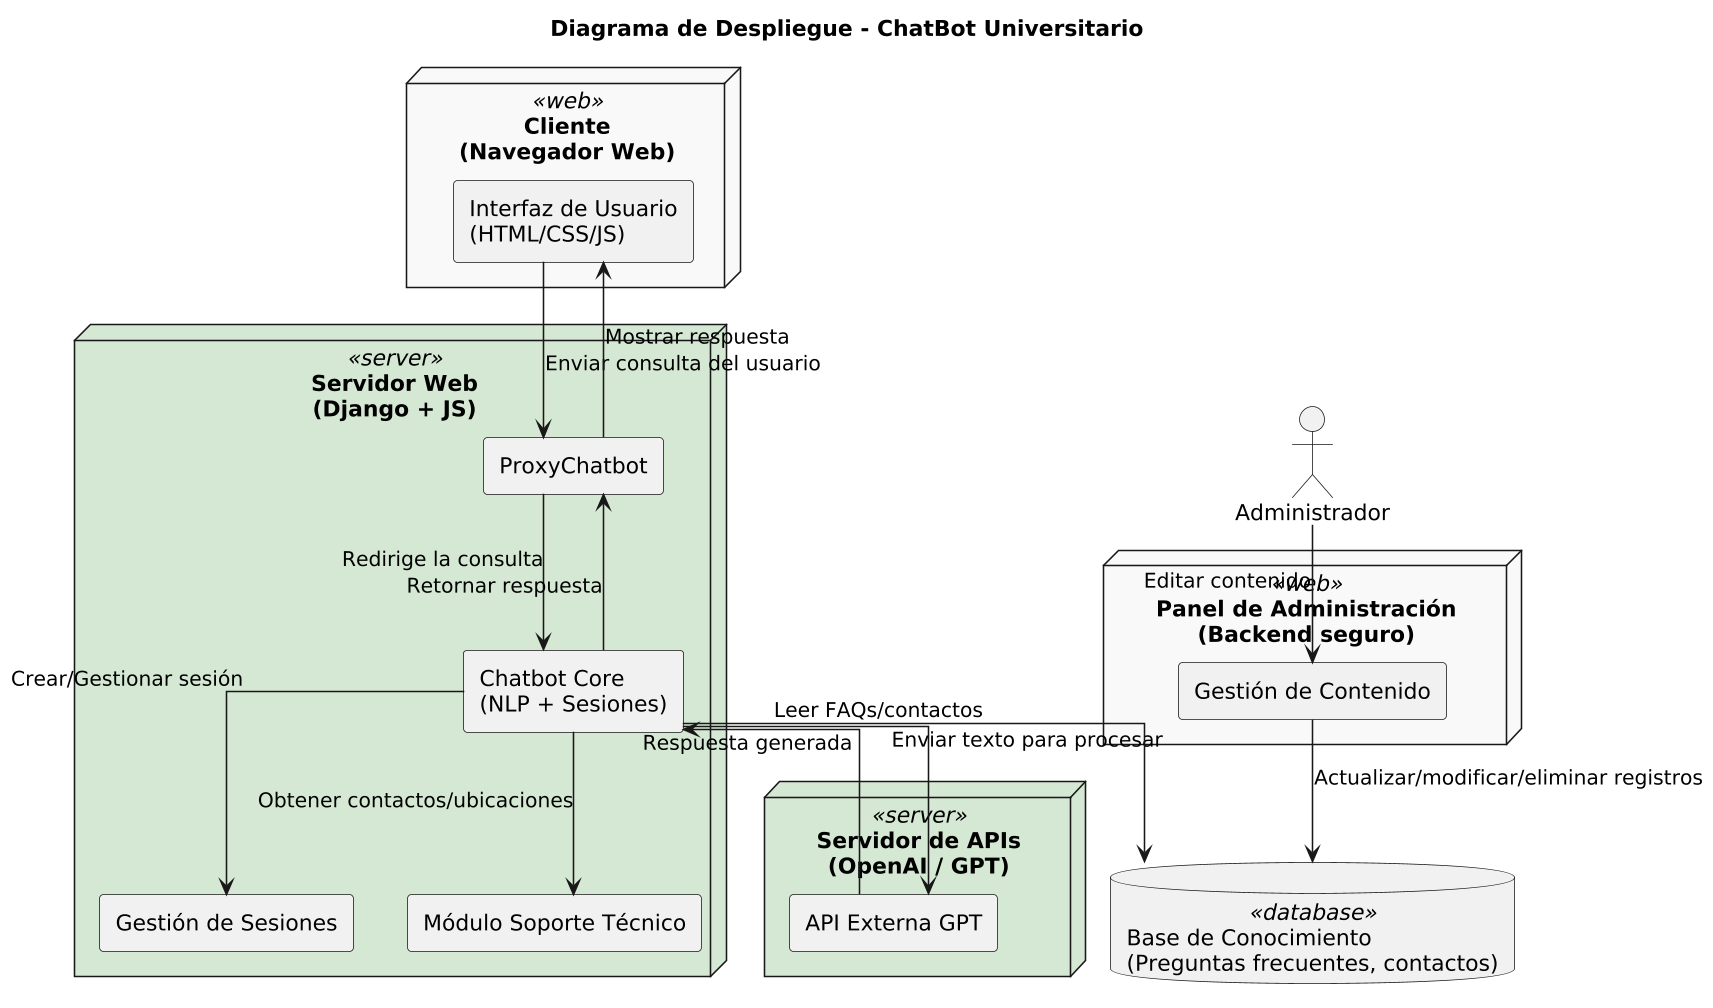

The diagram above was rendered by PlantUML. Its source (embedded in the PNG):
@startuml
' Estilo limpio y profesional
skinparam componentStyle rectangle
skinparam dpi 150
skinparam linetype ortho
skinparam node {
    BackgroundColor<<web>> #F9F9F9
    BackgroundColor<<server>> #D5E8D4
    BackgroundColor<<database>> #FFF2CC
}

title Diagrama de Despliegue - ChatBot Universitario

' ===== NODOS PRINCIPALES =====
node "Cliente\n(Navegador Web)" <<web>> {
    component "Interfaz de Usuario\n(HTML/CSS/JS)" as UI
}

node "Servidor Web\n(Django + JS)" <<server>> {
    component "ProxyChatbot" as Proxy
    component "Chatbot Core\n(NLP + Sesiones)" as Bot
    component "Gestión de Sesiones" as Session
    component "Módulo Soporte Técnico" as Soporte
}

node "Servidor de APIs\n(OpenAI / GPT)" <<server>> {
    component "API Externa GPT" as API
}

database "Base de Conocimiento\n(Preguntas frecuentes, contactos)" <<database>> as BD

' ===== CONEXIONES =====
UI --> Proxy : Enviar consulta del usuario
Proxy --> Bot : Redirige la consulta
Bot --> Session : Crear/Gestionar sesión
Bot --> Soporte : Obtener contactos/ubicaciones
Bot --> API : Enviar texto para procesar
API --> Bot : Respuesta generada
Bot --> BD : Leer FAQs/contactos
Bot --> Proxy : Retornar respuesta
Proxy --> UI : Mostrar respuesta

' ===== CONEXIÓN ADMINISTRADOR =====
actor "Administrador" as Admin
node "Panel de Administración\n(Backend seguro)" <<web>> {
    component "Gestión de Contenido" as AdminPanel
}
Admin --> AdminPanel : Editar contenido
AdminPanel --> BD : Actualizar/modificar/eliminar registros
@enduml